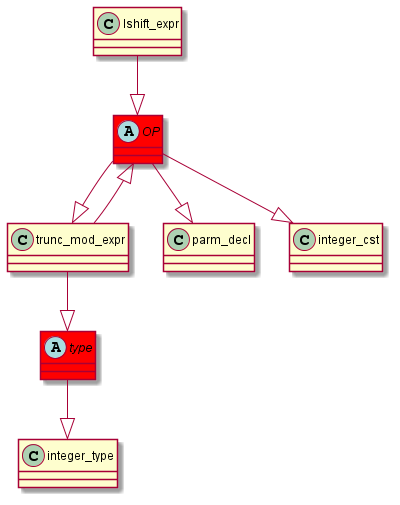

The diagram above was rendered by PlantUML. Its source (embedded in the PNG):
@startuml
abstract class	OP	 #red	
OP	 --|> 	trunc_mod_expr	
lshift_expr	 --|> 	OP	
abstract class	type	 #red	
type	 --|> 	integer_type	
trunc_mod_expr	 --|> 	type	
OP	 --|> 	parm_decl	
trunc_mod_expr	 --|> 	OP	
OP	 --|> 	integer_cst	
@enduml